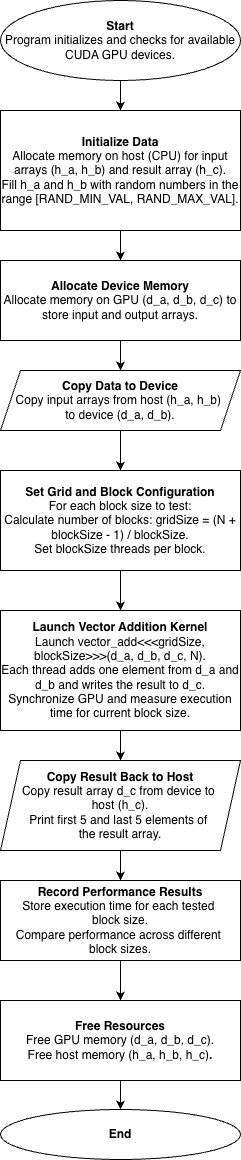

The diagram above was exported from draw.io. Its source (the exported page's mxGraphModel, read from the mxfile embedded in the PNG):
<mxGraphModel dx="920" dy="496" grid="1" gridSize="10" guides="1" tooltips="1" connect="1" arrows="1" fold="1" page="1" pageScale="1" pageWidth="827" pageHeight="1169" math="0" shadow="0">
  <root>
    <mxCell id="0" />
    <mxCell id="1" parent="0" />
    <mxCell id="awxCej5sn7RNXDGwp0zS-3" edge="1" parent="1" source="awxCej5sn7RNXDGwp0zS-1" style="edgeStyle=orthogonalEdgeStyle;rounded=0;orthogonalLoop=1;jettySize=auto;html=1;" target="awxCej5sn7RNXDGwp0zS-2" value="">
      <mxGeometry relative="1" as="geometry" />
    </mxCell>
    <mxCell id="awxCej5sn7RNXDGwp0zS-1" parent="1" style="ellipse;whiteSpace=wrap;html=1;" value="&lt;b&gt;Start&lt;/b&gt;&lt;div&gt;Program initializes and checks for available CUDA GPU devices.&lt;/div&gt;" vertex="1">
      <mxGeometry height="80" width="240" x="280" y="10" as="geometry" />
    </mxCell>
    <mxCell id="awxCej5sn7RNXDGwp0zS-5" edge="1" parent="1" source="awxCej5sn7RNXDGwp0zS-2" style="edgeStyle=orthogonalEdgeStyle;rounded=0;orthogonalLoop=1;jettySize=auto;html=1;" target="awxCej5sn7RNXDGwp0zS-4" value="">
      <mxGeometry relative="1" as="geometry" />
    </mxCell>
    <mxCell id="awxCej5sn7RNXDGwp0zS-2" parent="1" style="whiteSpace=wrap;html=1;" value="&lt;div&gt;&lt;b&gt;Initialize Data&lt;/b&gt;&lt;/div&gt;&lt;div&gt;Allocate memory on host (CPU) for input&lt;b&gt; &lt;/b&gt;arrays (h_a, h_b) and result array (h_c).&lt;/div&gt;&lt;div&gt;Fill h_a and h_b with random numbers in the range [RAND_MIN_VAL, RAND_MAX_VAL].&lt;/div&gt;" vertex="1">
      <mxGeometry height="120" width="240" x="280" y="120" as="geometry" />
    </mxCell>
    <mxCell id="awxCej5sn7RNXDGwp0zS-7" edge="1" parent="1" source="awxCej5sn7RNXDGwp0zS-4" style="edgeStyle=orthogonalEdgeStyle;rounded=0;orthogonalLoop=1;jettySize=auto;html=1;" target="awxCej5sn7RNXDGwp0zS-6" value="">
      <mxGeometry relative="1" as="geometry" />
    </mxCell>
    <mxCell id="awxCej5sn7RNXDGwp0zS-4" parent="1" style="whiteSpace=wrap;html=1;" value="&lt;div&gt;&lt;b&gt;Allocate Device Memory&lt;/b&gt;&lt;/div&gt;&lt;div&gt;Allocate memory on GPU (d_a, d_b, d_c) to store input and output arrays.&lt;/div&gt;" vertex="1">
      <mxGeometry height="80" width="240" x="280" y="270" as="geometry" />
    </mxCell>
    <mxCell id="awxCej5sn7RNXDGwp0zS-9" edge="1" parent="1" source="awxCej5sn7RNXDGwp0zS-6" style="edgeStyle=orthogonalEdgeStyle;rounded=0;orthogonalLoop=1;jettySize=auto;html=1;" value="">
      <mxGeometry relative="1" as="geometry">
        <mxPoint x="400" y="480" as="targetPoint" />
      </mxGeometry>
    </mxCell>
    <mxCell id="awxCej5sn7RNXDGwp0zS-6" parent="1" style="shape=parallelogram;perimeter=parallelogramPerimeter;whiteSpace=wrap;html=1;fixedSize=1;" value="&lt;div&gt;&lt;b&gt;Copy Data to Device&lt;/b&gt;&lt;/div&gt;&lt;div&gt;Copy input arrays from host (h_a, h_b)&amp;nbsp;&lt;/div&gt;&lt;div&gt;to device (d_a, d_b).&lt;/div&gt;" vertex="1">
      <mxGeometry height="60" width="240" x="280" y="380" as="geometry" />
    </mxCell>
    <mxCell id="awxCej5sn7RNXDGwp0zS-12" edge="1" parent="1" source="awxCej5sn7RNXDGwp0zS-10" style="edgeStyle=orthogonalEdgeStyle;rounded=0;orthogonalLoop=1;jettySize=auto;html=1;" target="awxCej5sn7RNXDGwp0zS-11" value="">
      <mxGeometry relative="1" as="geometry" />
    </mxCell>
    <mxCell id="awxCej5sn7RNXDGwp0zS-10" parent="1" style="rounded=0;whiteSpace=wrap;html=1;" value="&lt;div&gt;&lt;b&gt;Set Grid and Block Configuration&lt;/b&gt;&lt;/div&gt;&lt;div&gt;For each block size to test:&lt;/div&gt;&lt;div&gt;Calculate number of blocks: gridSize = (N + blockSize - 1) / blockSize.&lt;/div&gt;&lt;div&gt;Set blockSize threads per block.&lt;/div&gt;" vertex="1">
      <mxGeometry height="100" width="240" x="280" y="480" as="geometry" />
    </mxCell>
    <mxCell id="awxCej5sn7RNXDGwp0zS-14" edge="1" parent="1" source="awxCej5sn7RNXDGwp0zS-11" style="edgeStyle=orthogonalEdgeStyle;rounded=0;orthogonalLoop=1;jettySize=auto;html=1;" target="awxCej5sn7RNXDGwp0zS-13" value="">
      <mxGeometry relative="1" as="geometry" />
    </mxCell>
    <mxCell id="awxCej5sn7RNXDGwp0zS-11" parent="1" style="whiteSpace=wrap;html=1;rounded=0;" value="&lt;div&gt;&lt;b&gt;Launch Vector Addition Kernel&lt;/b&gt;&lt;/div&gt;&lt;div&gt;Launch vector_add&amp;lt;&amp;lt;&amp;lt;gridSize, blockSize&amp;gt;&amp;gt;&amp;gt;(d_a, d_b, d_c, N).&lt;/div&gt;&lt;div&gt;Each thread adds one element from d_a and d_b and writes the result to d_c.&lt;/div&gt;&lt;div&gt;Synchronize GPU and measure execution time for current block size.&lt;/div&gt;" vertex="1">
      <mxGeometry height="120" width="240" x="280" y="620" as="geometry" />
    </mxCell>
    <mxCell id="awxCej5sn7RNXDGwp0zS-16" edge="1" parent="1" source="awxCej5sn7RNXDGwp0zS-13" style="edgeStyle=orthogonalEdgeStyle;rounded=0;orthogonalLoop=1;jettySize=auto;html=1;" target="awxCej5sn7RNXDGwp0zS-15" value="">
      <mxGeometry relative="1" as="geometry" />
    </mxCell>
    <mxCell id="awxCej5sn7RNXDGwp0zS-13" parent="1" style="shape=parallelogram;perimeter=parallelogramPerimeter;whiteSpace=wrap;html=1;fixedSize=1;rounded=0;" value="&lt;div&gt;&lt;b&gt;Copy Result Back to Host&lt;/b&gt;&lt;/div&gt;&lt;div&gt;Copy result array d_c from device to&amp;nbsp;&lt;/div&gt;&lt;div&gt;host (h_c).&lt;/div&gt;&lt;div&gt;Print first 5 and last 5 elements of&amp;nbsp;&lt;/div&gt;&lt;div&gt;the result array.&lt;/div&gt;" vertex="1">
      <mxGeometry height="90" width="240" x="280" y="770" as="geometry" />
    </mxCell>
    <mxCell id="awxCej5sn7RNXDGwp0zS-18" edge="1" parent="1" source="awxCej5sn7RNXDGwp0zS-15" style="edgeStyle=orthogonalEdgeStyle;rounded=0;orthogonalLoop=1;jettySize=auto;html=1;" target="awxCej5sn7RNXDGwp0zS-17" value="">
      <mxGeometry relative="1" as="geometry" />
    </mxCell>
    <mxCell id="awxCej5sn7RNXDGwp0zS-15" parent="1" style="rounded=0;whiteSpace=wrap;html=1;" value="&lt;div&gt;&lt;b&gt;Record Performance Results&lt;/b&gt;&lt;/div&gt;&lt;div&gt;Store execution time for each tested&amp;nbsp;&lt;/div&gt;&lt;div&gt;block size.&lt;/div&gt;&lt;div&gt;Compare performance across different&amp;nbsp;&lt;/div&gt;&lt;div&gt;block sizes.&lt;/div&gt;" vertex="1">
      <mxGeometry height="80" width="240" x="280" y="890" as="geometry" />
    </mxCell>
    <mxCell id="awxCej5sn7RNXDGwp0zS-20" edge="1" parent="1" source="awxCej5sn7RNXDGwp0zS-17" style="edgeStyle=orthogonalEdgeStyle;rounded=0;orthogonalLoop=1;jettySize=auto;html=1;" target="awxCej5sn7RNXDGwp0zS-19" value="">
      <mxGeometry relative="1" as="geometry" />
    </mxCell>
    <mxCell id="awxCej5sn7RNXDGwp0zS-17" parent="1" style="rounded=0;whiteSpace=wrap;html=1;" value="&lt;div&gt;&lt;b&gt;Free Resources&lt;/b&gt;&lt;/div&gt;&lt;div&gt;Free GPU memory (d_a, d_b, d_c).&lt;/div&gt;&lt;div&gt;Free host memory (h_a, h_b, h_c)&lt;b&gt;.&lt;/b&gt;&lt;/div&gt;" vertex="1">
      <mxGeometry height="80" width="240" x="280" y="1010" as="geometry" />
    </mxCell>
    <mxCell id="awxCej5sn7RNXDGwp0zS-19" parent="1" style="ellipse;whiteSpace=wrap;html=1;rounded=0;" value="&lt;b&gt;End&lt;/b&gt;" vertex="1">
      <mxGeometry height="50" width="240" x="280" y="1119" as="geometry" />
    </mxCell>
  </root>
</mxGraphModel>